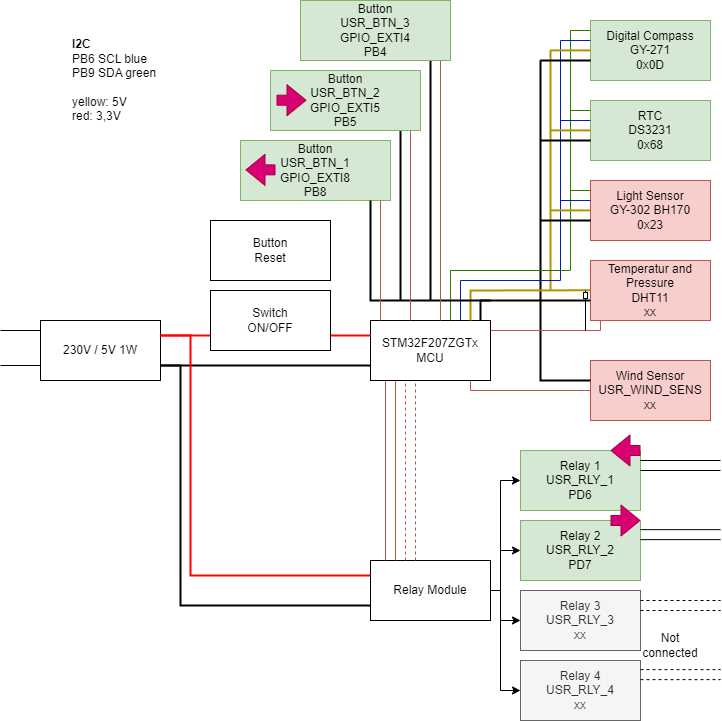

The diagram above was exported from draw.io. Its source (the exported page's mxGraphModel, read from the mxfile embedded in the PNG):
<mxGraphModel dx="1434" dy="844" grid="1" gridSize="10" guides="1" tooltips="1" connect="1" arrows="1" fold="1" page="1" pageScale="1" pageWidth="850" pageHeight="1100" math="0" shadow="0">
  <root>
    <mxCell id="0" />
    <mxCell id="1" parent="0" />
    <mxCell id="2" value="STM32F207ZGTx&lt;br&gt;MCU" style="rounded=0;whiteSpace=wrap;html=1;" vertex="1" parent="1">
      <mxGeometry x="380" y="440" width="120" height="60" as="geometry" />
    </mxCell>
    <mxCell id="3" value="Digital Compass&lt;br&gt;GY-271&lt;br&gt;0x0D" style="rounded=0;whiteSpace=wrap;html=1;fillColor=#d5e8d4;strokeColor=#82b366;" vertex="1" parent="1">
      <mxGeometry x="600" y="140" width="120" height="60" as="geometry" />
    </mxCell>
    <mxCell id="4" value="RTC&lt;br&gt;DS3231&lt;br&gt;0x68" style="rounded=0;whiteSpace=wrap;html=1;fillColor=#d5e8d4;strokeColor=#82b366;" vertex="1" parent="1">
      <mxGeometry x="600" y="220" width="120" height="60" as="geometry" />
    </mxCell>
    <mxCell id="5" value="Light Sensor&lt;br&gt;GY-302 BH170&lt;br&gt;0x23" style="rounded=0;whiteSpace=wrap;html=1;fillColor=#f8cecc;strokeColor=#b85450;" vertex="1" parent="1">
      <mxGeometry x="600" y="300" width="120" height="60" as="geometry" />
    </mxCell>
    <mxCell id="6" value="Temperatur and Pressure&lt;br&gt;DHT11&lt;br&gt;xx" style="rounded=0;whiteSpace=wrap;html=1;fillColor=#f8cecc;strokeColor=#b85450;" vertex="1" parent="1">
      <mxGeometry x="600" y="380" width="120" height="60" as="geometry" />
    </mxCell>
    <mxCell id="7" style="edgeStyle=orthogonalEdgeStyle;rounded=0;orthogonalLoop=1;jettySize=auto;html=1;entryX=0;entryY=0.5;entryDx=0;entryDy=0;" edge="1" source="11" target="12" parent="1">
      <mxGeometry relative="1" as="geometry">
        <Array as="points">
          <mxPoint x="510" y="710" />
          <mxPoint x="510" y="600" />
        </Array>
      </mxGeometry>
    </mxCell>
    <mxCell id="8" style="edgeStyle=orthogonalEdgeStyle;rounded=0;orthogonalLoop=1;jettySize=auto;html=1;entryX=0;entryY=0.5;entryDx=0;entryDy=0;" edge="1" source="11" target="13" parent="1">
      <mxGeometry relative="1" as="geometry">
        <Array as="points">
          <mxPoint x="510" y="710" />
          <mxPoint x="510" y="670" />
        </Array>
      </mxGeometry>
    </mxCell>
    <mxCell id="9" style="edgeStyle=orthogonalEdgeStyle;rounded=0;orthogonalLoop=1;jettySize=auto;html=1;entryX=0;entryY=0.5;entryDx=0;entryDy=0;" edge="1" source="11" target="14" parent="1">
      <mxGeometry relative="1" as="geometry">
        <Array as="points">
          <mxPoint x="510" y="710" />
          <mxPoint x="510" y="740" />
        </Array>
      </mxGeometry>
    </mxCell>
    <mxCell id="10" style="edgeStyle=orthogonalEdgeStyle;rounded=0;orthogonalLoop=1;jettySize=auto;html=1;entryX=0;entryY=0.5;entryDx=0;entryDy=0;" edge="1" source="11" target="15" parent="1">
      <mxGeometry relative="1" as="geometry">
        <Array as="points">
          <mxPoint x="510" y="710" />
          <mxPoint x="510" y="810" />
        </Array>
      </mxGeometry>
    </mxCell>
    <mxCell id="11" value="Relay Module" style="rounded=0;whiteSpace=wrap;html=1;" vertex="1" parent="1">
      <mxGeometry x="380" y="680" width="120" height="60" as="geometry" />
    </mxCell>
    <mxCell id="12" value="Relay 1&lt;br&gt;USR_RLY_1&lt;br&gt;PD6" style="rounded=0;whiteSpace=wrap;html=1;fillColor=#d5e8d4;strokeColor=#82b366;" vertex="1" parent="1">
      <mxGeometry x="530" y="570" width="120" height="60" as="geometry" />
    </mxCell>
    <mxCell id="13" value="Relay 2&lt;br&gt;USR_RLY_2&lt;br&gt;PD7" style="rounded=0;whiteSpace=wrap;html=1;fillColor=#d5e8d4;strokeColor=#82b366;" vertex="1" parent="1">
      <mxGeometry x="530" y="640" width="120" height="60" as="geometry" />
    </mxCell>
    <mxCell id="14" value="Relay 3&lt;br&gt;USR_RLY_3&lt;br&gt;xx" style="rounded=0;whiteSpace=wrap;html=1;fillColor=#f5f5f5;fontColor=#333333;strokeColor=#666666;" vertex="1" parent="1">
      <mxGeometry x="530" y="710" width="120" height="60" as="geometry" />
    </mxCell>
    <mxCell id="15" value="Relay 4&lt;br&gt;USR_RLY_4&lt;br&gt;xx" style="rounded=0;whiteSpace=wrap;html=1;fillColor=#f5f5f5;fontColor=#333333;strokeColor=#666666;" vertex="1" parent="1">
      <mxGeometry x="530" y="780" width="120" height="60" as="geometry" />
    </mxCell>
    <mxCell id="16" value="230V / 5V 1W" style="rounded=0;whiteSpace=wrap;html=1;" vertex="1" parent="1">
      <mxGeometry x="50" y="440" width="120" height="60" as="geometry" />
    </mxCell>
    <mxCell id="17" value="" style="endArrow=none;html=1;rounded=0;entryX=1;entryY=0.75;entryDx=0;entryDy=0;exitX=0;exitY=0.75;exitDx=0;exitDy=0;strokeWidth=2;" edge="1" source="2" target="16" parent="1">
      <mxGeometry width="50" height="50" relative="1" as="geometry">
        <mxPoint x="390" y="570" as="sourcePoint" />
        <mxPoint x="440" y="520" as="targetPoint" />
      </mxGeometry>
    </mxCell>
    <mxCell id="18" value="" style="endArrow=none;html=1;rounded=0;entryX=1;entryY=0.25;entryDx=0;entryDy=0;exitX=0;exitY=0.25;exitDx=0;exitDy=0;strokeColor=#FF0000;strokeWidth=2;" edge="1" source="2" target="16" parent="1">
      <mxGeometry width="50" height="50" relative="1" as="geometry">
        <mxPoint x="350" y="460" as="sourcePoint" />
        <mxPoint x="170" y="460" as="targetPoint" />
      </mxGeometry>
    </mxCell>
    <mxCell id="19" value="" style="endArrow=none;html=1;rounded=0;entryX=1;entryY=0.75;entryDx=0;entryDy=0;exitX=0;exitY=0.75;exitDx=0;exitDy=0;strokeWidth=2;" edge="1" source="11" target="16" parent="1">
      <mxGeometry width="50" height="50" relative="1" as="geometry">
        <mxPoint x="340" y="540" as="sourcePoint" />
        <mxPoint x="160" y="540" as="targetPoint" />
        <Array as="points">
          <mxPoint x="190" y="725" />
          <mxPoint x="190" y="485" />
        </Array>
      </mxGeometry>
    </mxCell>
    <mxCell id="20" value="" style="endArrow=none;html=1;rounded=0;entryX=1;entryY=0.25;entryDx=0;entryDy=0;exitX=0;exitY=0.25;exitDx=0;exitDy=0;strokeColor=#FF0000;strokeWidth=2;" edge="1" source="11" target="16" parent="1">
      <mxGeometry width="50" height="50" relative="1" as="geometry">
        <mxPoint x="400" y="530" as="sourcePoint" />
        <mxPoint x="220" y="530" as="targetPoint" />
        <Array as="points">
          <mxPoint x="200" y="695" />
          <mxPoint x="200" y="455" />
        </Array>
      </mxGeometry>
    </mxCell>
    <mxCell id="21" value="Switch&lt;br&gt;ON/OFF" style="rounded=0;whiteSpace=wrap;html=1;" vertex="1" parent="1">
      <mxGeometry x="220" y="410" width="120" height="60" as="geometry" />
    </mxCell>
    <mxCell id="22" value="" style="endArrow=none;html=1;rounded=0;fillColor=#f8cecc;strokeColor=#b85450;gradientColor=#ea6b66;" edge="1" parent="1">
      <mxGeometry width="50" height="50" relative="1" as="geometry">
        <mxPoint x="395" y="680" as="sourcePoint" />
        <mxPoint x="395" y="500" as="targetPoint" />
      </mxGeometry>
    </mxCell>
    <mxCell id="23" value="" style="endArrow=none;html=1;rounded=0;fillColor=#f8cecc;strokeColor=#b85450;gradientColor=#ea6b66;" edge="1" parent="1">
      <mxGeometry width="50" height="50" relative="1" as="geometry">
        <mxPoint x="404.9999999999998" y="680" as="sourcePoint" />
        <mxPoint x="404.9999999999998" y="500" as="targetPoint" />
      </mxGeometry>
    </mxCell>
    <mxCell id="24" value="" style="endArrow=none;html=1;rounded=0;fillColor=#f8cecc;strokeColor=#b85450;gradientColor=#ea6b66;dashed=1;" edge="1" parent="1">
      <mxGeometry width="50" height="50" relative="1" as="geometry">
        <mxPoint x="414.9999999999998" y="680" as="sourcePoint" />
        <mxPoint x="414.9999999999998" y="500" as="targetPoint" />
      </mxGeometry>
    </mxCell>
    <mxCell id="25" value="" style="endArrow=none;html=1;rounded=0;fillColor=#f8cecc;strokeColor=#b85450;gradientColor=#ea6b66;dashed=1;" edge="1" parent="1">
      <mxGeometry width="50" height="50" relative="1" as="geometry">
        <mxPoint x="424.9999999999998" y="680" as="sourcePoint" />
        <mxPoint x="424.9999999999998" y="500" as="targetPoint" />
      </mxGeometry>
    </mxCell>
    <mxCell id="26" value="" style="endArrow=none;html=1;rounded=0;exitX=0;exitY=0.75;exitDx=0;exitDy=0;" edge="1" source="16" parent="1">
      <mxGeometry width="50" height="50" relative="1" as="geometry">
        <mxPoint x="390" y="510" as="sourcePoint" />
        <mxPoint x="10" y="485" as="targetPoint" />
      </mxGeometry>
    </mxCell>
    <mxCell id="27" value="" style="endArrow=none;html=1;rounded=0;exitX=0;exitY=0.75;exitDx=0;exitDy=0;" edge="1" parent="1">
      <mxGeometry width="50" height="50" relative="1" as="geometry">
        <mxPoint x="50" y="450" as="sourcePoint" />
        <mxPoint x="10" y="450" as="targetPoint" />
      </mxGeometry>
    </mxCell>
    <mxCell id="28" value="" style="endArrow=none;html=1;rounded=0;fillColor=#60a917;strokeColor=#2D7600;" edge="1" parent="1">
      <mxGeometry width="50" height="50" relative="1" as="geometry">
        <mxPoint x="580" y="150" as="sourcePoint" />
        <mxPoint x="580" y="390" as="targetPoint" />
      </mxGeometry>
    </mxCell>
    <mxCell id="29" value="" style="endArrow=none;html=1;rounded=0;fillColor=#0050ef;strokeColor=#001DBC;" edge="1" parent="1">
      <mxGeometry width="50" height="50" relative="1" as="geometry">
        <mxPoint x="570" y="160" as="sourcePoint" />
        <mxPoint x="570" y="400" as="targetPoint" />
      </mxGeometry>
    </mxCell>
    <mxCell id="30" value="" style="endArrow=none;html=1;rounded=0;strokeColor=#B09500;strokeWidth=2;fillColor=#e3c800;" edge="1" parent="1">
      <mxGeometry width="50" height="50" relative="1" as="geometry">
        <mxPoint x="560" y="170" as="sourcePoint" />
        <mxPoint x="560" y="410" as="targetPoint" />
      </mxGeometry>
    </mxCell>
    <mxCell id="31" value="" style="endArrow=none;html=1;rounded=0;strokeWidth=2;" edge="1" parent="1">
      <mxGeometry width="50" height="50" relative="1" as="geometry">
        <mxPoint x="550" y="180" as="sourcePoint" />
        <mxPoint x="550" y="420" as="targetPoint" />
      </mxGeometry>
    </mxCell>
    <mxCell id="32" value="" style="endArrow=none;html=1;rounded=0;fillColor=#60a917;strokeColor=#2D7600;" edge="1" parent="1">
      <mxGeometry width="50" height="50" relative="1" as="geometry">
        <mxPoint x="580" y="150" as="sourcePoint" />
        <mxPoint x="600" y="150" as="targetPoint" />
      </mxGeometry>
    </mxCell>
    <mxCell id="33" value="" style="endArrow=none;html=1;rounded=0;fillColor=#60a917;strokeColor=#2D7600;" edge="1" parent="1">
      <mxGeometry width="50" height="50" relative="1" as="geometry">
        <mxPoint x="580" y="230" as="sourcePoint" />
        <mxPoint x="600" y="230" as="targetPoint" />
      </mxGeometry>
    </mxCell>
    <mxCell id="34" value="" style="endArrow=none;html=1;rounded=0;fillColor=#60a917;strokeColor=#2D7600;" edge="1" parent="1">
      <mxGeometry width="50" height="50" relative="1" as="geometry">
        <mxPoint x="580" y="310" as="sourcePoint" />
        <mxPoint x="600" y="310" as="targetPoint" />
      </mxGeometry>
    </mxCell>
    <mxCell id="35" value="" style="endArrow=none;html=1;rounded=0;fillColor=#60a917;strokeColor=#2D7600;" edge="1" parent="1">
      <mxGeometry width="50" height="50" relative="1" as="geometry">
        <mxPoint x="460" y="440" as="sourcePoint" />
        <mxPoint x="580" y="390" as="targetPoint" />
        <Array as="points">
          <mxPoint x="460" y="390" />
        </Array>
      </mxGeometry>
    </mxCell>
    <mxCell id="36" value="" style="endArrow=none;html=1;rounded=0;fillColor=#0050ef;strokeColor=#001DBC;" edge="1" parent="1">
      <mxGeometry width="50" height="50" relative="1" as="geometry">
        <mxPoint x="570" y="160" as="sourcePoint" />
        <mxPoint x="600" y="160" as="targetPoint" />
      </mxGeometry>
    </mxCell>
    <mxCell id="37" value="" style="endArrow=none;html=1;rounded=0;fillColor=#0050ef;strokeColor=#001DBC;" edge="1" parent="1">
      <mxGeometry width="50" height="50" relative="1" as="geometry">
        <mxPoint x="570" y="240" as="sourcePoint" />
        <mxPoint x="600" y="240" as="targetPoint" />
      </mxGeometry>
    </mxCell>
    <mxCell id="38" value="" style="endArrow=none;html=1;rounded=0;fillColor=#0050ef;strokeColor=#001DBC;" edge="1" parent="1">
      <mxGeometry width="50" height="50" relative="1" as="geometry">
        <mxPoint x="570" y="320" as="sourcePoint" />
        <mxPoint x="600" y="320" as="targetPoint" />
      </mxGeometry>
    </mxCell>
    <mxCell id="39" value="" style="endArrow=none;html=1;rounded=0;fillColor=#0050ef;strokeColor=#001DBC;" edge="1" parent="1">
      <mxGeometry width="50" height="50" relative="1" as="geometry">
        <mxPoint x="470" y="440" as="sourcePoint" />
        <mxPoint x="570" y="400" as="targetPoint" />
        <Array as="points">
          <mxPoint x="470" y="400" />
        </Array>
      </mxGeometry>
    </mxCell>
    <mxCell id="40" value="" style="endArrow=none;html=1;rounded=0;strokeColor=#B09500;strokeWidth=2;fillColor=#e3c800;" edge="1" parent="1">
      <mxGeometry width="50" height="50" relative="1" as="geometry">
        <mxPoint x="560" y="169.88" as="sourcePoint" />
        <mxPoint x="600" y="169.88" as="targetPoint" />
      </mxGeometry>
    </mxCell>
    <mxCell id="41" value="" style="endArrow=none;html=1;rounded=0;strokeColor=#B09500;strokeWidth=2;fillColor=#e3c800;" edge="1" parent="1">
      <mxGeometry width="50" height="50" relative="1" as="geometry">
        <mxPoint x="560" y="249.88" as="sourcePoint" />
        <mxPoint x="600" y="249.88" as="targetPoint" />
      </mxGeometry>
    </mxCell>
    <mxCell id="42" value="" style="endArrow=none;html=1;rounded=0;strokeColor=#B09500;strokeWidth=2;fillColor=#e3c800;" edge="1" parent="1">
      <mxGeometry width="50" height="50" relative="1" as="geometry">
        <mxPoint x="560" y="329.88" as="sourcePoint" />
        <mxPoint x="600" y="329.88" as="targetPoint" />
      </mxGeometry>
    </mxCell>
    <mxCell id="43" value="" style="endArrow=none;html=1;rounded=0;strokeColor=#B09500;strokeWidth=2;fillColor=#e3c800;" edge="1" parent="1">
      <mxGeometry width="50" height="50" relative="1" as="geometry">
        <mxPoint x="480" y="440" as="sourcePoint" />
        <mxPoint x="600" y="409.77" as="targetPoint" />
        <Array as="points">
          <mxPoint x="480" y="410" />
        </Array>
      </mxGeometry>
    </mxCell>
    <mxCell id="44" value="" style="endArrow=none;html=1;rounded=0;strokeWidth=2;" edge="1" parent="1">
      <mxGeometry width="50" height="50" relative="1" as="geometry">
        <mxPoint x="550" y="180" as="sourcePoint" />
        <mxPoint x="600" y="180" as="targetPoint" />
      </mxGeometry>
    </mxCell>
    <mxCell id="45" value="" style="endArrow=none;html=1;rounded=0;strokeWidth=2;" edge="1" parent="1">
      <mxGeometry width="50" height="50" relative="1" as="geometry">
        <mxPoint x="550" y="260" as="sourcePoint" />
        <mxPoint x="600" y="260" as="targetPoint" />
      </mxGeometry>
    </mxCell>
    <mxCell id="46" value="" style="endArrow=none;html=1;rounded=0;strokeWidth=2;" edge="1" parent="1">
      <mxGeometry width="50" height="50" relative="1" as="geometry">
        <mxPoint x="550" y="340" as="sourcePoint" />
        <mxPoint x="600" y="340" as="targetPoint" />
      </mxGeometry>
    </mxCell>
    <mxCell id="47" value="" style="endArrow=none;html=1;rounded=0;strokeWidth=2;" edge="1" parent="1">
      <mxGeometry width="50" height="50" relative="1" as="geometry">
        <mxPoint x="490" y="440" as="sourcePoint" />
        <mxPoint x="600" y="420" as="targetPoint" />
        <Array as="points">
          <mxPoint x="490" y="420" />
        </Array>
      </mxGeometry>
    </mxCell>
    <mxCell id="48" value="Button&lt;br&gt;Reset" style="rounded=0;whiteSpace=wrap;html=1;" vertex="1" parent="1">
      <mxGeometry x="220" y="340" width="120" height="60" as="geometry" />
    </mxCell>
    <mxCell id="49" value="Button&lt;br&gt;USR_BTN_1&lt;br&gt;GPIO_EXTI8&lt;br&gt;PB8" style="rounded=0;whiteSpace=wrap;html=1;fillColor=#d5e8d4;strokeColor=#82b366;" vertex="1" parent="1">
      <mxGeometry x="250" y="260" width="150" height="60" as="geometry" />
    </mxCell>
    <mxCell id="50" value="" style="endArrow=none;html=1;rounded=0;strokeWidth=2;" edge="1" parent="1">
      <mxGeometry width="50" height="50" relative="1" as="geometry">
        <mxPoint x="500" y="420" as="sourcePoint" />
        <mxPoint x="380" y="320" as="targetPoint" />
        <Array as="points">
          <mxPoint x="380" y="420" />
        </Array>
      </mxGeometry>
    </mxCell>
    <mxCell id="51" value="" style="endArrow=none;html=1;rounded=0;fillColor=#f8cecc;strokeColor=#b85450;gradientColor=#ea6b66;" edge="1" parent="1">
      <mxGeometry width="50" height="50" relative="1" as="geometry">
        <mxPoint x="390" y="440" as="sourcePoint" />
        <mxPoint x="390" y="320" as="targetPoint" />
      </mxGeometry>
    </mxCell>
    <mxCell id="52" value="" style="endArrow=none;html=1;rounded=0;strokeColor=#000000;strokeWidth=2;" edge="1" parent="1">
      <mxGeometry width="50" height="50" relative="1" as="geometry">
        <mxPoint x="440" y="420" as="sourcePoint" />
        <mxPoint x="440" y="180" as="targetPoint" />
      </mxGeometry>
    </mxCell>
    <mxCell id="53" value="" style="endArrow=none;html=1;rounded=0;fillColor=#f8cecc;strokeColor=#b85450;gradientColor=#ea6b66;" edge="1" parent="1">
      <mxGeometry width="50" height="50" relative="1" as="geometry">
        <mxPoint x="420" y="440" as="sourcePoint" />
        <mxPoint x="420" y="250" as="targetPoint" />
      </mxGeometry>
    </mxCell>
    <mxCell id="54" value="" style="endArrow=none;html=1;rounded=0;fillColor=#f8cecc;strokeColor=#b85450;gradientColor=#ea6b66;" edge="1" parent="1">
      <mxGeometry width="50" height="50" relative="1" as="geometry">
        <mxPoint x="450" y="440" as="sourcePoint" />
        <mxPoint x="450" y="180" as="targetPoint" />
      </mxGeometry>
    </mxCell>
    <mxCell id="55" value="" style="endArrow=none;html=1;rounded=0;strokeColor=#000000;" edge="1" parent="1">
      <mxGeometry width="50" height="50" relative="1" as="geometry">
        <mxPoint x="650" y="580" as="sourcePoint" />
        <mxPoint x="730" y="580" as="targetPoint" />
      </mxGeometry>
    </mxCell>
    <mxCell id="56" value="" style="endArrow=none;html=1;rounded=0;strokeColor=#000000;" edge="1" parent="1">
      <mxGeometry width="50" height="50" relative="1" as="geometry">
        <mxPoint x="650" y="590" as="sourcePoint" />
        <mxPoint x="730" y="590" as="targetPoint" />
      </mxGeometry>
    </mxCell>
    <mxCell id="57" value="" style="endArrow=none;html=1;rounded=0;strokeColor=#000000;dashed=1;" edge="1" parent="1">
      <mxGeometry width="50" height="50" relative="1" as="geometry">
        <mxPoint x="650" y="720" as="sourcePoint" />
        <mxPoint x="730" y="720" as="targetPoint" />
      </mxGeometry>
    </mxCell>
    <mxCell id="58" value="" style="endArrow=none;html=1;rounded=0;strokeColor=#000000;dashed=1;" edge="1" parent="1">
      <mxGeometry width="50" height="50" relative="1" as="geometry">
        <mxPoint x="650" y="730" as="sourcePoint" />
        <mxPoint x="730" y="730" as="targetPoint" />
      </mxGeometry>
    </mxCell>
    <mxCell id="59" value="Wind Sensor&lt;br&gt;USR_WIND_SENS&lt;br&gt;xx" style="rounded=0;whiteSpace=wrap;html=1;fillColor=#f8cecc;strokeColor=#b85450;" vertex="1" parent="1">
      <mxGeometry x="600" y="480" width="120" height="60" as="geometry" />
    </mxCell>
    <mxCell id="60" value="" style="endArrow=none;html=1;rounded=0;strokeColor=#b85450;fillColor=#f8cecc;gradientColor=#ea6b66;" edge="1" parent="1">
      <mxGeometry width="50" height="50" relative="1" as="geometry">
        <mxPoint x="480" y="500" as="sourcePoint" />
        <mxPoint x="600" y="510" as="targetPoint" />
        <Array as="points">
          <mxPoint x="480" y="510" />
        </Array>
      </mxGeometry>
    </mxCell>
    <mxCell id="61" value="" style="endArrow=none;html=1;rounded=0;strokeColor=#000000;strokeWidth=2;" edge="1" parent="1">
      <mxGeometry width="50" height="50" relative="1" as="geometry">
        <mxPoint x="600" y="500" as="sourcePoint" />
        <mxPoint x="550" y="420" as="targetPoint" />
        <Array as="points">
          <mxPoint x="550" y="500" />
        </Array>
      </mxGeometry>
    </mxCell>
    <mxCell id="62" value="" style="endArrow=none;html=1;rounded=0;strokeColor=#b85450;fillColor=#f8cecc;gradientColor=#ea6b66;" edge="1" parent="1">
      <mxGeometry width="50" height="50" relative="1" as="geometry">
        <mxPoint x="500" y="450" as="sourcePoint" />
        <mxPoint x="610" y="440" as="targetPoint" />
        <Array as="points">
          <mxPoint x="610" y="450" />
        </Array>
      </mxGeometry>
    </mxCell>
    <mxCell id="63" value="" style="rounded=0;whiteSpace=wrap;html=1;" vertex="1" parent="1">
      <mxGeometry x="593" y="412" width="4" height="6" as="geometry" />
    </mxCell>
    <mxCell id="64" value="" style="endArrow=none;html=1;rounded=0;strokeColor=#000000;" edge="1" parent="1">
      <mxGeometry width="50" height="50" relative="1" as="geometry">
        <mxPoint x="595" y="412" as="sourcePoint" />
        <mxPoint x="595" y="410" as="targetPoint" />
      </mxGeometry>
    </mxCell>
    <mxCell id="65" value="" style="endArrow=none;html=1;rounded=0;strokeColor=#000000;" edge="1" parent="1">
      <mxGeometry width="50" height="50" relative="1" as="geometry">
        <mxPoint x="595" y="450" as="sourcePoint" />
        <mxPoint x="595" y="418" as="targetPoint" />
      </mxGeometry>
    </mxCell>
    <mxCell id="66" value="&lt;div style=&quot;&quot;&gt;&lt;span style=&quot;background-color: initial;&quot;&gt;&lt;b&gt;I2C&lt;/b&gt;&lt;/span&gt;&lt;/div&gt;&lt;div style=&quot;&quot;&gt;&lt;span style=&quot;background-color: initial;&quot;&gt;PB6 SCL blue&lt;/span&gt;&lt;/div&gt;&lt;div style=&quot;&quot;&gt;&lt;span style=&quot;background-color: initial;&quot;&gt;PB9 SDA green&lt;/span&gt;&lt;/div&gt;&lt;div style=&quot;&quot;&gt;&lt;span style=&quot;background-color: initial;&quot;&gt;&lt;br&gt;&lt;/span&gt;&lt;/div&gt;&lt;div style=&quot;&quot;&gt;&lt;span style=&quot;background-color: initial;&quot;&gt;yellow: 5V&lt;/span&gt;&lt;/div&gt;&lt;div style=&quot;&quot;&gt;&lt;span style=&quot;background-color: initial;&quot;&gt;red: 3,3V&lt;/span&gt;&lt;/div&gt;" style="text;html=1;strokeColor=none;fillColor=none;align=left;verticalAlign=middle;whiteSpace=wrap;rounded=0;" vertex="1" parent="1">
      <mxGeometry x="80" y="160" width="160" height="80" as="geometry" />
    </mxCell>
    <mxCell id="67" value="" style="endArrow=none;html=1;rounded=0;strokeColor=#000000;strokeWidth=2;" edge="1" parent="1">
      <mxGeometry width="50" height="50" relative="1" as="geometry">
        <mxPoint x="410" y="420" as="sourcePoint" />
        <mxPoint x="410" y="250" as="targetPoint" />
      </mxGeometry>
    </mxCell>
    <mxCell id="68" value="Button&lt;br&gt;USR_BTN_3&lt;br&gt;GPIO_EXTI4&lt;br&gt;PB4" style="rounded=0;whiteSpace=wrap;html=1;fillColor=#d5e8d4;strokeColor=#82b366;" vertex="1" parent="1">
      <mxGeometry x="310" y="120" width="150" height="60" as="geometry" />
    </mxCell>
    <mxCell id="69" value="Button&lt;br&gt;USR_BTN_2&lt;br&gt;GPIO_EXTI5&lt;br&gt;PB5" style="rounded=0;whiteSpace=wrap;html=1;fillColor=#d5e8d4;strokeColor=#82b366;" vertex="1" parent="1">
      <mxGeometry x="280" y="190" width="150" height="60" as="geometry" />
    </mxCell>
    <mxCell id="70" value="" style="shape=flexArrow;endArrow=classic;html=1;rounded=0;fillColor=#d80073;strokeColor=#A50040;" edge="1" parent="1">
      <mxGeometry width="50" height="50" relative="1" as="geometry">
        <mxPoint x="285" y="289.38" as="sourcePoint" />
        <mxPoint x="255" y="289.38" as="targetPoint" />
      </mxGeometry>
    </mxCell>
    <mxCell id="71" value="" style="shape=flexArrow;endArrow=classic;html=1;rounded=0;fillColor=#d80073;strokeColor=#A50040;" edge="1" parent="1">
      <mxGeometry width="50" height="50" relative="1" as="geometry">
        <mxPoint x="286" y="219.7" as="sourcePoint" />
        <mxPoint x="316" y="219.69999999999993" as="targetPoint" />
      </mxGeometry>
    </mxCell>
    <mxCell id="72" value="" style="shape=flexArrow;endArrow=classic;html=1;rounded=0;fillColor=#d80073;strokeColor=#A50040;" edge="1" parent="1">
      <mxGeometry width="50" height="50" relative="1" as="geometry">
        <mxPoint x="650" y="570.0000000000001" as="sourcePoint" />
        <mxPoint x="620" y="570.0000000000001" as="targetPoint" />
      </mxGeometry>
    </mxCell>
    <mxCell id="73" value="" style="shape=flexArrow;endArrow=classic;html=1;rounded=0;fillColor=#d80073;strokeColor=#A50040;" edge="1" parent="1">
      <mxGeometry width="50" height="50" relative="1" as="geometry">
        <mxPoint x="619.9999999999998" y="640" as="sourcePoint" />
        <mxPoint x="649.9999999999998" y="640" as="targetPoint" />
      </mxGeometry>
    </mxCell>
    <mxCell id="74" value="" style="endArrow=none;html=1;rounded=0;strokeColor=#000000;" edge="1" parent="1">
      <mxGeometry width="50" height="50" relative="1" as="geometry">
        <mxPoint x="650" y="649.13" as="sourcePoint" />
        <mxPoint x="730" y="649.13" as="targetPoint" />
      </mxGeometry>
    </mxCell>
    <mxCell id="75" value="" style="endArrow=none;html=1;rounded=0;strokeColor=#000000;" edge="1" parent="1">
      <mxGeometry width="50" height="50" relative="1" as="geometry">
        <mxPoint x="650" y="659.13" as="sourcePoint" />
        <mxPoint x="730" y="659.13" as="targetPoint" />
      </mxGeometry>
    </mxCell>
    <mxCell id="76" value="" style="endArrow=none;html=1;rounded=0;strokeColor=#000000;dashed=1;" edge="1" parent="1">
      <mxGeometry width="50" height="50" relative="1" as="geometry">
        <mxPoint x="650" y="789.13" as="sourcePoint" />
        <mxPoint x="730" y="789.13" as="targetPoint" />
      </mxGeometry>
    </mxCell>
    <mxCell id="77" value="" style="endArrow=none;html=1;rounded=0;strokeColor=#000000;dashed=1;" edge="1" parent="1">
      <mxGeometry width="50" height="50" relative="1" as="geometry">
        <mxPoint x="650" y="799.13" as="sourcePoint" />
        <mxPoint x="730" y="799.13" as="targetPoint" />
      </mxGeometry>
    </mxCell>
    <mxCell id="78" value="Not connected" style="text;html=1;strokeColor=none;fillColor=none;align=center;verticalAlign=middle;whiteSpace=wrap;rounded=0;" vertex="1" parent="1">
      <mxGeometry x="650" y="750" width="60" height="30" as="geometry" />
    </mxCell>
  </root>
</mxGraphModel>